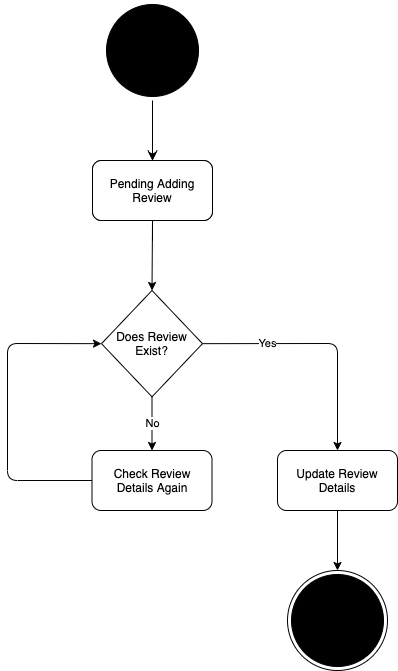

The diagram above was exported from draw.io. Its source (the exported page's mxGraphModel, read from the mxfile embedded in the PNG):
<mxGraphModel dx="1106" dy="825" grid="1" gridSize="10" guides="1" tooltips="1" connect="1" arrows="1" fold="1" page="1" pageScale="1" pageWidth="827" pageHeight="1169" math="0" shadow="0">
  <root>
    <mxCell id="0" />
    <mxCell id="1" parent="0" />
    <mxCell id="a9U59EaKdhXMRpquKWLf-4" value="" style="ellipse;html=1;shape=startState;fillColor=#000000;" parent="1" vertex="1">
      <mxGeometry x="375" y="70" width="100" height="100" as="geometry" />
    </mxCell>
    <mxCell id="a9U59EaKdhXMRpquKWLf-5" value="" style="edgeStyle=orthogonalEdgeStyle;html=1;verticalAlign=bottom;endArrow=open;endSize=8;entryX=0.5;entryY=0;entryDx=0;entryDy=0;" parent="1" source="a9U59EaKdhXMRpquKWLf-4" target="a9U59EaKdhXMRpquKWLf-6" edge="1">
      <mxGeometry relative="1" as="geometry">
        <mxPoint x="315" y="330" as="targetPoint" />
        <Array as="points" />
      </mxGeometry>
    </mxCell>
    <mxCell id="a9U59EaKdhXMRpquKWLf-9" style="edgeStyle=orthogonalEdgeStyle;rounded=0;orthogonalLoop=1;jettySize=auto;html=1;exitX=0.5;exitY=1;exitDx=0;exitDy=0;entryX=0.5;entryY=0;entryDx=0;entryDy=0;strokeColor=#000000;" parent="1" source="a9U59EaKdhXMRpquKWLf-6" target="a9U59EaKdhXMRpquKWLf-7" edge="1">
      <mxGeometry relative="1" as="geometry" />
    </mxCell>
    <mxCell id="a9U59EaKdhXMRpquKWLf-6" value="View All Ratings" style="rounded=1;whiteSpace=wrap;html=1;strokeColor=#000000;" parent="1" vertex="1">
      <mxGeometry x="365" y="230" width="120" height="60" as="geometry" />
    </mxCell>
    <mxCell id="a9U59EaKdhXMRpquKWLf-7" value="Pending Adding&lt;br&gt;Review" style="rounded=1;whiteSpace=wrap;html=1;strokeColor=#000000;" parent="1" vertex="1">
      <mxGeometry x="365" y="230" width="120" height="60" as="geometry" />
    </mxCell>
    <mxCell id="a9U59EaKdhXMRpquKWLf-10" value="Does Review&lt;br&gt;Exist?" style="rhombus;whiteSpace=wrap;html=1;strokeColor=#000000;" parent="1" vertex="1">
      <mxGeometry x="374" y="360" width="101" height="106.32" as="geometry" />
    </mxCell>
    <mxCell id="a9U59EaKdhXMRpquKWLf-11" value="" style="endArrow=classic;html=1;strokeColor=#000000;exitX=0.5;exitY=1;exitDx=0;exitDy=0;entryX=0.5;entryY=0;entryDx=0;entryDy=0;" parent="1" source="a9U59EaKdhXMRpquKWLf-7" target="a9U59EaKdhXMRpquKWLf-10" edge="1">
      <mxGeometry width="50" height="50" relative="1" as="geometry">
        <mxPoint x="390" y="590" as="sourcePoint" />
        <mxPoint x="440" y="540" as="targetPoint" />
      </mxGeometry>
    </mxCell>
    <mxCell id="a9U59EaKdhXMRpquKWLf-13" value="Yes" style="endArrow=classic;html=1;strokeColor=#000000;exitX=1;exitY=0.5;exitDx=0;exitDy=0;" parent="1" source="a9U59EaKdhXMRpquKWLf-10" edge="1">
      <mxGeometry x="-0.4628" width="50" height="50" relative="1" as="geometry">
        <mxPoint x="390" y="590" as="sourcePoint" />
        <mxPoint x="610" y="520" as="targetPoint" />
        <Array as="points">
          <mxPoint x="610" y="413" />
        </Array>
        <mxPoint as="offset" />
      </mxGeometry>
    </mxCell>
    <mxCell id="a9U59EaKdhXMRpquKWLf-14" value="Check Review&lt;br&gt;Details Again" style="rounded=1;whiteSpace=wrap;html=1;strokeColor=#000000;" parent="1" vertex="1">
      <mxGeometry x="364.5" y="520" width="120" height="60" as="geometry" />
    </mxCell>
    <mxCell id="a9U59EaKdhXMRpquKWLf-15" value="No" style="endArrow=classic;html=1;strokeColor=#000000;exitX=0.5;exitY=1;exitDx=0;exitDy=0;entryX=0.5;entryY=0;entryDx=0;entryDy=0;" parent="1" source="a9U59EaKdhXMRpquKWLf-10" target="a9U59EaKdhXMRpquKWLf-14" edge="1">
      <mxGeometry width="50" height="50" relative="1" as="geometry">
        <mxPoint x="390" y="590" as="sourcePoint" />
        <mxPoint x="315" y="585" as="targetPoint" />
      </mxGeometry>
    </mxCell>
    <mxCell id="a9U59EaKdhXMRpquKWLf-18" value="" style="endArrow=classic;html=1;strokeColor=#000000;exitX=0;exitY=0.5;exitDx=0;exitDy=0;entryX=0;entryY=0.5;entryDx=0;entryDy=0;" parent="1" source="a9U59EaKdhXMRpquKWLf-14" target="a9U59EaKdhXMRpquKWLf-10" edge="1">
      <mxGeometry width="50" height="50" relative="1" as="geometry">
        <mxPoint x="253.5" y="670" as="sourcePoint" />
        <mxPoint x="280" y="410" as="targetPoint" />
        <Array as="points">
          <mxPoint x="280" y="550" />
          <mxPoint x="280" y="413" />
        </Array>
      </mxGeometry>
    </mxCell>
    <mxCell id="a9U59EaKdhXMRpquKWLf-26" style="edgeStyle=orthogonalEdgeStyle;rounded=0;orthogonalLoop=1;jettySize=auto;html=1;exitX=0.5;exitY=1;exitDx=0;exitDy=0;strokeColor=#000000;" parent="1" source="a9U59EaKdhXMRpquKWLf-20" edge="1">
      <mxGeometry relative="1" as="geometry">
        <mxPoint x="610" y="640" as="targetPoint" />
      </mxGeometry>
    </mxCell>
    <mxCell id="a9U59EaKdhXMRpquKWLf-20" value="Update Review&lt;br&gt;Details" style="rounded=1;whiteSpace=wrap;html=1;strokeColor=#000000;" parent="1" vertex="1">
      <mxGeometry x="550" y="520" width="120" height="60" as="geometry" />
    </mxCell>
    <mxCell id="a9U59EaKdhXMRpquKWLf-24" value="" style="ellipse;html=1;shape=endState;fillColor=#000000;" parent="1" vertex="1">
      <mxGeometry x="560" y="640" width="100" height="100" as="geometry" />
    </mxCell>
  </root>
</mxGraphModel>